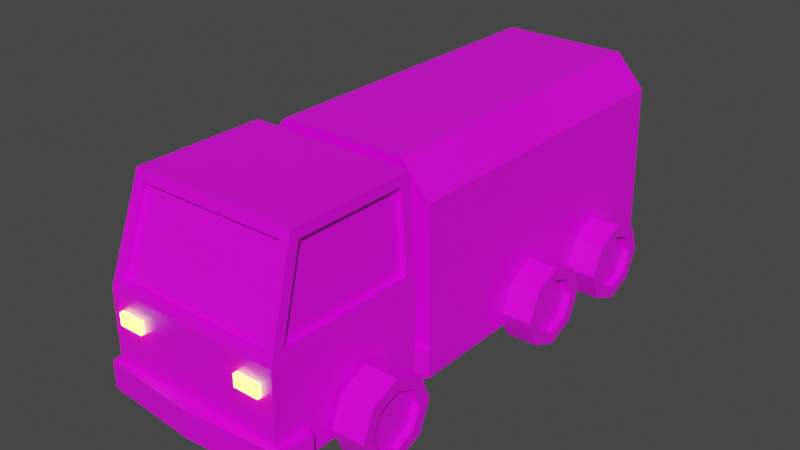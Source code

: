 # Source: Truck.blend  (saved by Blender 3.1.7; exported with 4.5.12 LTS)
import bpy
from mathutils import Matrix  # noqa: F401  (used for matrix-valued properties, if any)

bpy.ops.wm.read_factory_settings(use_empty=True)
scene = bpy.context.scene
scene.name = 'Scene'

# ---- collections
col_collection = bpy.data.collections.new('Collection'); scene.collection.children.link(col_collection)

# ---- images (referenced by path relative to the original .blend; pixels are not part of the script)
import os
ASSET_DIR = os.environ.get("B2B_ASSET_DIR", "")  # directory of the original .blend (textures are referenced by path, not embedded)
HERE = os.path.dirname(os.path.abspath(__file__))  # packed textures are extracted next to this script under _unpacked/

def load_image(name, relpath, width, height, colorspace="sRGB"):
    """Load a texture the original file referenced (path relative to the .blend, or extracted next to this script)."""
    p = next((c for c in (os.path.join(HERE, relpath), os.path.join(ASSET_DIR, relpath)) if relpath and os.path.exists(c)), "")
    if p:
        img = bpy.data.images.load(p, check_existing=True)
        img.name = name
    else:  # same state as the original file: an image datablock whose file is absent (Cycles renders it pink)
        img = bpy.data.images.new(name, width, height)
        img.source = "FILE"
        img.filepath = "//" + (relpath or name)
    img.colorspace_settings.name = colorspace
    return img
img_palette_png = load_image('Palette.png', 'Palette.png', 1024, 1024, 'sRGB')

# ---- materials (node trees are filled in below, after node groups)
mat_material = bpy.data.materials.new('Material')
mat_material.alpha_threshold = 0.0
mat_material.use_transparent_shadow = False
mat_material.line_color = (0.0, 0.0, 0.0, 1.0)
mat_material_001 = bpy.data.materials.new('Material.001')
mat_material_001.use_transparent_shadow = False

# ---- material node trees
mat_material.use_nodes = True; mat_material.node_tree.nodes.clear()
_N = mat_material.node_tree.nodes; _L = mat_material.node_tree.links
n0 = _N.new('ShaderNodeOutputMaterial'); n0.name = 'Material Output'; n0.location = (300, 300)
n1 = _N.new('ShaderNodeBsdfPrincipled'); n1.name = 'Principled BSDF'; n1.location = (10, 300)
n1.distribution = 'GGX'
n1.subsurface_method = 'RANDOM_WALK_SKIN'
n1.inputs[2].default_value = 0.4
n1.inputs[3].default_value = 1.45
n1.inputs[27].default_value = (0.0, 0.0, 0.0, 1.0)
n1.inputs[28].default_value = 1.0
n2 = _N.new('ShaderNodeTexImage'); n2.name = 'Image Texture'; n2.location = (-280, 280)
n2.image = img_palette_png
_L.new(n1.outputs[0], n0.inputs[0])
_L.new(n2.outputs[0], n1.inputs[0])
n0.is_active_output = True
mat_material_001.use_nodes = True; mat_material_001.node_tree.nodes.clear()
_N = mat_material_001.node_tree.nodes; _L = mat_material_001.node_tree.links
n0 = _N.new('ShaderNodeBsdfPrincipled'); n0.name = 'Principled BSDF'; n0.location = (10, 300)
n0.distribution = 'GGX'
n0.subsurface_method = 'RANDOM_WALK_SKIN'
n0.inputs[3].default_value = 1.45
n0.inputs[28].default_value = 10.0
n1 = _N.new('ShaderNodeOutputMaterial'); n1.name = 'Material Output'; n1.location = (300, 300)
n2 = _N.new('ShaderNodeRGB'); n2.name = 'RGB'; n2.location = (-180, -100)
n2.outputs[0].default_value = (1.0, 0.9557, 0.0, 1.0)
_L.new(n0.outputs[0], n1.inputs[0])
_L.new(n2.outputs[0], n0.inputs[27])
n1.is_active_output = True

# ---- world
world_world = bpy.data.worlds.new('World'); scene.world = world_world
world_world.use_nodes = True; world_world.node_tree.nodes.clear()
_N = world_world.node_tree.nodes; _L = world_world.node_tree.links
n0 = _N.new('ShaderNodeOutputWorld'); n0.name = 'World Output'; n0.location = (300, 300)
n1 = _N.new('ShaderNodeBackground'); n1.name = 'Background'; n1.location = (10, 300)
n1.inputs[0].default_value = (0.05088, 0.05088, 0.05088, 1.0)
_L.new(n1.outputs[0], n0.inputs[0])
n0.is_active_output = True
world_world.color = (0.05088, 0.05088, 0.05088)
world_world.use_sun_shadow = False
world_world.sun_shadow_jitter_overblur = 0.0

# ---- meshes
me_cube_001 = bpy.data.meshes.new('Cube.001')
me_cube_001.from_pydata([(3.631, 1.01, 3.961), (3.213, -4.25, 3.981), (3.881, -5.504, -3.941), (3.438, -5.373, 0.6119), (3.881, 1.426, -3.941), (3.853, 1.01, 0.6323), (-1.669e-07, -5.504, -3.941), (3.881, 1.426, -2.763), (3.378, -5.504, -1.013), (4.158, 1.98, -3.941), (4.158, 1.98, -2.763), (3.68, 16.58, -2.767), (2.772, 1.98, 4.445), (2.559, 16.58, 3.967), (4.019, 1.98, 3.059), (3.546, 16.58, 2.871), (4.158, 16.58, -2.763), (4.158, 16.58, -3.941), (2.772, 16.58, 4.445), (4.019, 16.58, 3.059), (3.68, 2.534, -2.767), (2.559, 2.534, 3.967), (3.546, 2.534, 2.871), (3.631, -3.818, 3.961), (3.853, -4.928, 0.6323), (3.604, 1.426, 4.375), (3.604, -4.118, 4.375), (3.881, 1.426, 0.2174), (3.378, -5.504, -0.5), (3.881, -5.504, 0.2174), (3.881, -5.504, -2.763), (-1.669e-07, -5.504, -2.763), (2.302, -5.504, -0.5), (2.302, -5.504, -1.013), (3.881, -4.081, -3.941), (3.881, -4.081, -2.763), (4.117, -5.725, -2.763), (4.117, -5.725, -3.941), (-1.669e-07, -6.038, -3.941), (-1.669e-07, -6.038, -2.763), (4.324, -4.268, -2.763), (4.324, -4.268, -3.941), (3.378, -5.681, -0.5), (3.378, -5.681, -1.013), (2.302, -5.681, -0.5), (2.302, -5.681, -1.013), (3.213, -4.023, 3.905), (3.438, -5.146, 0.5363), (3.393, 1.01, 3.945), (3.393, -3.818, 3.945), (3.615, 1.01, 0.6164), (3.615, -4.928, 0.6164), (-3.631, 1.01, 3.961), (-3.213, -4.25, 3.981), (-3.881, -5.504, -3.941), (-3.438, -5.373, 0.6119), (-3.881, 1.426, -3.941), (-3.853, 1.01, 0.6323), (-3.881, 1.426, -2.763), (-3.378, -5.504, -1.013), (-4.158, 1.98, -3.941), (-4.158, 1.98, -2.763), (-3.68, 16.58, -2.767), (-2.772, 1.98, 4.445), (-2.559, 16.58, 3.967), (-4.019, 1.98, 3.059), (-3.546, 16.58, 2.871), (-4.158, 16.58, -2.763), (-4.158, 16.58, -3.941), (-2.772, 16.58, 4.445), (-4.019, 16.58, 3.059), (-3.68, 2.534, -2.767), (-2.559, 2.534, 3.967), (-3.546, 2.534, 2.871), (-3.631, -3.818, 3.961), (-3.853, -4.928, 0.6323), (-3.604, 1.426, 4.375), (-3.604, -4.118, 4.375), (-3.881, 1.426, 0.2174), (-3.378, -5.504, -0.5), (-3.881, -5.504, 0.2174), (-3.881, -5.504, -2.763), (-2.302, -5.504, -0.5), (-2.302, -5.504, -1.013), (-3.881, -4.081, -3.941), (-3.881, -4.081, -2.763), (-4.117, -5.725, -2.763), (-4.117, -5.725, -3.941), (-4.324, -4.268, -2.763), (-4.324, -4.268, -3.941), (-3.378, -5.681, -0.5), (-3.378, -5.681, -1.013), (-2.302, -5.681, -0.5), (-2.302, -5.681, -1.013), (-3.213, -4.023, 3.905), (-3.438, -5.146, 0.5363), (-3.393, 1.01, 3.945), (-3.393, -3.818, 3.945), (-3.615, 1.01, 0.6164), (-3.615, -4.928, 0.6164)], [], [(6, 2, 37, 38), (10, 61, 58, 7), (7, 27, 29, 30, 35), (24, 5, 50, 51), (7, 58, 78, 27), (23, 24, 51, 49), (76, 77, 26, 25), (30, 31, 39, 36), (6, 54, 84, 56, 4, 34, 2), (56, 60, 9, 4), (20, 71, 73, 72, 21, 22), (60, 68, 17, 9), (7, 4, 9, 10), (18, 69, 63, 12), (10, 9, 17, 16), (14, 65, 61, 10), (14, 19, 18, 12), (10, 16, 19, 14), (12, 63, 65, 14), (11, 16, 17), (64, 69, 18, 13), (21, 72, 64, 13), (11, 15, 19, 16), (15, 13, 18, 19), (17, 68, 62, 11), (13, 15, 22, 21), (15, 11, 20, 22), (26, 77, 53, 1), (62, 71, 20, 11), (55, 80, 29, 3), (46, 94, 95, 47), (1, 3, 29, 26), (23, 0, 25, 26), (5, 24, 29, 27), (0, 5, 27, 25), (24, 23, 26, 29), (28, 8, 30, 29), (32, 33, 45, 44), (4, 7, 35, 34), (37, 36, 39, 38), (41, 40, 36, 37), (34, 35, 40, 41), (2, 34, 41, 37), (35, 30, 36, 40), (43, 42, 44, 45), (28, 32, 44, 42), (8, 28, 42, 43), (33, 8, 43, 45), (53, 94, 46, 1), (51, 50, 48, 49), (3, 1, 46, 47), (47, 95, 55, 3), (5, 0, 48, 50), (0, 23, 49, 48), (6, 38, 87, 54), (58, 85, 81, 80, 78), (75, 99, 98, 57), (74, 97, 99, 75), (81, 86, 39, 31), (58, 61, 60, 56), (61, 67, 68, 60), (65, 63, 69, 70), (61, 65, 70, 67), (62, 68, 67), (62, 67, 70, 66), (66, 70, 69, 64), (64, 72, 73, 66), (66, 73, 71, 62), (53, 77, 80, 55), (74, 77, 76, 52), (57, 78, 80, 75), (52, 76, 78, 57), (75, 80, 77, 74), (33, 32, 28, 29, 80, 79, 82, 83, 59, 81, 31, 30, 8), (79, 80, 81, 59), (82, 92, 93, 83), (56, 84, 85, 58), (87, 38, 39, 86), (89, 87, 86, 88), (84, 89, 88, 85), (54, 87, 89, 84), (85, 88, 86, 81), (91, 93, 92, 90), (79, 90, 92, 82), (59, 91, 90, 79), (83, 93, 91, 59), (99, 97, 96, 98), (55, 95, 94, 53), (57, 98, 96, 52), (52, 96, 97, 74), (78, 76, 25, 27)])
me_cube_001.polygons.foreach_set('material_index', [0, 0, 0, 0, 0, 0, 0, 0, 0, 0, 0, 0, 0, 0, 0, 0, 0, 0, 0, 0, 0, 0, 0, 0, 0, 0, 0, 0, 0, 0, 0, 0, 0, 0, 0, 0, 0, 1, 0, 0, 0, 0, 0, 0, 1, 1, 1, 1, 0, 0, 0, 0, 0, 0, 0, 0, 0, 0, 0, 0, 0, 0, 0, 0, 0, 0, 0, 0, 0, 0, 0, 0, 0, 0, 0, 1, 0, 0, 0, 0, 0, 0, 1, 1, 1, 1, 0, 0, 0, 0, 0])
_uv = me_cube_001.uv_layers.new(name='UVMap')
_uv.uv.foreach_set('vector', [0.5834, 0.1434, 0.5834, 0.1434, 0.5834, 0.1434, 0.5834, 0.1434, 0.9871, 0.1409, 0.9871, 0.1409, 0.9871, 0.1409, 0.9871, 0.1409, 0.9536, 0.8245, 0.9536, 0.8245, 0.9536, 0.8245, 0.9536, 0.8245, 0.9536, 0.8245, 0.9536, 0.8245, 0.9536, 0.8245, 0.9536, 0.8245, 0.9536, 0.8245, 0.9536, 0.8245, 0.9536, 0.8245, 0.9536, 0.8245, 0.9536, 0.8245, 0.9536, 0.8245, 0.9536, 0.8245, 0.9536, 0.8245, 0.9536, 0.8245, 0.9536, 0.8245, 0.9536, 0.8245, 0.9536, 0.8245, 0.9536, 0.8245, 0.5834, 0.1434, 0.5834, 0.1434, 0.5834, 0.1434, 0.5834, 0.1434, 0.9802, 0.1388, 0.9802, 0.1388, 0.9802, 0.1388, 0.9802, 0.1388, 0.9802, 0.1388, 0.9802, 0.1388, 0.9802, 0.1388, 0.9802, 0.1388, 0.9802, 0.1388, 0.9802, 0.1388, 0.9802, 0.1388, 0.6724, 0.421, 0.6724, 0.421, 0.6724, 0.421, 0.6724, 0.421, 0.6724, 0.421, 0.6724, 0.421, 0.9802, 0.1388, 0.9802, 0.1388, 0.9802, 0.1388, 0.9802, 0.1388, 0.9802, 0.1388, 0.9802, 0.1388, 0.9802, 0.1388, 0.9802, 0.1388, 0.6724, 0.421, 0.6724, 0.421, 0.6724, 0.421, 0.6724, 0.421, 0.9802, 0.1388, 0.9802, 0.1388, 0.9802, 0.1388, 0.9802, 0.1388, 0.6724, 0.421, 0.6724, 0.421, 0.6724, 0.421, 0.6724, 0.421, 0.6724, 0.421, 0.6724, 0.421, 0.6724, 0.421, 0.6724, 0.421, 0.6724, 0.421, 0.6724, 0.421, 0.6724, 0.421, 0.6724, 0.421, 0.6724, 0.421, 0.6724, 0.421, 0.6724, 0.421, 0.6724, 0.421, 0.9802, 0.1388, 0.9802, 0.1388, 0.9802, 0.1388, 0.6724, 0.421, 0.6724, 0.421, 0.6724, 0.421, 0.6724, 0.421, 0.6724, 0.421, 0.6724, 0.421, 0.6724, 0.421, 0.6724, 0.421, 0.6724, 0.421, 0.6724, 0.421, 0.6724, 0.421, 0.6724, 0.421, 0.6724, 0.421, 0.6724, 0.421, 0.6724, 0.421, 0.6724, 0.421, 0.9802, 0.1388, 0.9802, 0.1388, 0.9802, 0.1388, 0.9802, 0.1388, 0.6724, 0.421, 0.6724, 0.421, 0.6724, 0.421, 0.6724, 0.421, 0.6724, 0.421, 0.6724, 0.421, 0.6724, 0.421, 0.6724, 0.421, 0.9536, 0.8245, 0.9536, 0.8245, 0.9536, 0.8245, 0.9536, 0.8245, 0.9795, 0.1409, 0.9795, 0.1409, 0.9795, 0.1409, 0.9795, 0.1409, 0.9536, 0.8245, 0.9536, 0.8245, 0.9536, 0.8245, 0.9536, 0.8245, 0.142, 0.2333, 0.142, 0.2333, 0.142, 0.2333, 0.142, 0.2333, 0.9536, 0.8245, 0.9536, 0.8245, 0.9536, 0.8245, 0.9536, 0.8245, 0.9536, 0.8245, 0.9536, 0.8245, 0.9536, 0.8245, 0.9536, 0.8245, 0.9536, 0.8245, 0.9536, 0.8245, 0.9536, 0.8245, 0.9536, 0.8245, 0.9536, 0.8245, 0.9536, 0.8245, 0.9536, 0.8245, 0.9536, 0.8245, 0.9536, 0.8245, 0.9536, 0.8245, 0.9536, 0.8245, 0.9536, 0.8245, 0.9536, 0.8245, 0.9536, 0.8245, 0.9536, 0.8245, 0.9536, 0.8245, 0.9536, 0.8245, 0.9536, 0.8245, 0.9536, 0.8245, 0.9536, 0.8245, 0.9802, 0.1388, 0.9802, 0.1388, 0.9802, 0.1388, 0.9802, 0.1388, 0.5834, 0.1434, 0.5834, 0.1434, 0.5834, 0.1434, 0.5834, 0.1434, 0.5834, 0.1434, 0.5834, 0.1434, 0.5834, 0.1434, 0.5834, 0.1434, 0.5834, 0.1434, 0.5834, 0.1434, 0.5834, 0.1434, 0.5834, 0.1434, 0.5834, 0.1434, 0.5834, 0.1434, 0.5834, 0.1434, 0.5834, 0.1434, 0.5834, 0.1434, 0.5834, 0.1434, 0.5834, 0.1434, 0.5834, 0.1434, 0.9536, 0.8245, 0.9536, 0.8245, 0.9536, 0.8245, 0.9536, 0.8245, 0.9536, 0.8245, 0.9536, 0.8245, 0.9536, 0.8245, 0.9536, 0.8245, 0.9536, 0.8245, 0.9536, 0.8245, 0.9536, 0.8245, 0.9536, 0.8245, 0.9536, 0.8245, 0.9536, 0.8245, 0.9536, 0.8245, 0.9536, 0.8245, 0.9536, 0.8245, 0.9536, 0.8245, 0.9536, 0.8245, 0.9536, 0.8245, 0.142, 0.2333, 0.142, 0.2333, 0.142, 0.2333, 0.142, 0.2333, 0.9536, 0.8245, 0.9536, 0.8245, 0.9536, 0.8245, 0.9536, 0.8245, 0.9536, 0.8245, 0.9536, 0.8245, 0.9536, 0.8245, 0.9536, 0.8245, 0.9536, 0.8245, 0.9536, 0.8245, 0.9536, 0.8245, 0.9536, 0.8245, 0.9536, 0.8245, 0.9536, 0.8245, 0.9536, 0.8245, 0.9536, 0.8245, 0.5834, 0.1434, 0.5834, 0.1434, 0.5834, 0.1434, 0.5834, 0.1434, 0.9536, 0.8245, 0.9536, 0.8245, 0.9536, 0.8245, 0.9536, 0.8245, 0.9536, 0.8245, 0.9536, 0.8245, 0.9536, 0.8245, 0.9536, 0.8245, 0.9536, 0.8245, 0.9536, 0.8245, 0.9536, 0.8245, 0.9536, 0.8245, 0.9536, 0.8245, 0.5834, 0.1434, 0.5834, 0.1434, 0.5834, 0.1434, 0.5834, 0.1434, 0.9802, 0.1388, 0.9802, 0.1388, 0.9802, 0.1388, 0.9802, 0.1388, 0.9802, 0.1388, 0.9802, 0.1388, 0.9802, 0.1388, 0.9802, 0.1388, 0.6724, 0.421, 0.6724, 0.421, 0.6724, 0.421, 0.6724, 0.421, 0.6724, 0.421, 0.6724, 0.421, 0.6724, 0.421, 0.6724, 0.421, 0.9802, 0.1388, 0.9802, 0.1388, 0.9802, 0.1388, 0.6724, 0.421, 0.6724, 0.421, 0.6724, 0.421, 0.6724, 0.421, 0.6724, 0.421, 0.6724, 0.421, 0.6724, 0.421, 0.6724, 0.421, 0.6724, 0.421, 0.6724, 0.421, 0.6724, 0.421, 0.6724, 0.421, 0.6724, 0.421, 0.6724, 0.421, 0.6724, 0.421, 0.6724, 0.421, 0.9536, 0.8245, 0.9536, 0.8245, 0.9536, 0.8245, 0.9536, 0.8245, 0.9536, 0.8245, 0.9536, 0.8245, 0.9536, 0.8245, 0.9536, 0.8245, 0.9536, 0.8245, 0.9536, 0.8245, 0.9536, 0.8245, 0.9536, 0.8245, 0.9536, 0.8245, 0.9536, 0.8245, 0.9536, 0.8245, 0.9536, 0.8245, 0.9536, 0.8245, 0.9536, 0.8245, 0.9536, 0.8245, 0.9536, 0.8245, 0.9536, 0.8245, 0.9536, 0.8245, 0.9536, 0.8245, 0.9536, 0.8245, 0.9536, 0.8245, 0.9536, 0.8245, 0.9536, 0.8245, 0.9536, 0.8245, 0.9536, 0.8245, 0.9536, 0.8245, 0.9536, 0.8245, 0.9536, 0.8245, 0.9536, 0.8245, 0.9536, 0.8245, 0.9536, 0.8245, 0.9536, 0.8245, 0.9536, 0.8245, 0.9536, 0.8245, 0.9536, 0.8245, 0.9536, 0.8245, 0.9536, 0.8245, 0.9802, 0.1388, 0.9802, 0.1388, 0.9802, 0.1388, 0.9802, 0.1388, 0.5834, 0.1434, 0.5834, 0.1434, 0.5834, 0.1434, 0.5834, 0.1434, 0.5834, 0.1434, 0.5834, 0.1434, 0.5834, 0.1434, 0.5834, 0.1434, 0.5834, 0.1434, 0.5834, 0.1434, 0.5834, 0.1434, 0.5834, 0.1434, 0.5834, 0.1434, 0.5834, 0.1434, 0.5834, 0.1434, 0.5834, 0.1434, 0.5834, 0.1434, 0.5834, 0.1434, 0.5834, 0.1434, 0.5834, 0.1434, 0.9536, 0.8245, 0.9536, 0.8245, 0.9536, 0.8245, 0.9536, 0.8245, 0.9536, 0.8245, 0.9536, 0.8245, 0.9536, 0.8245, 0.9536, 0.8245, 0.9536, 0.8245, 0.9536, 0.8245, 0.9536, 0.8245, 0.9536, 0.8245, 0.9536, 0.8245, 0.9536, 0.8245, 0.9536, 0.8245, 0.9536, 0.8245, 0.142, 0.2333, 0.142, 0.2333, 0.142, 0.2333, 0.142, 0.2333, 0.9536, 0.8245, 0.9536, 0.8245, 0.9536, 0.8245, 0.9536, 0.8245, 0.9536, 0.8245, 0.9536, 0.8245, 0.9536, 0.8245, 0.9536, 0.8245, 0.9536, 0.8245, 0.9536, 0.8245, 0.9536, 0.8245, 0.9536, 0.8245, 0.9536, 0.8245, 0.9536, 0.8245, 0.9536, 0.8245, 0.9536, 0.8245])
me_cube_001.materials.append(mat_material)
me_cube_001.materials.append(mat_material_001)
me_cube_001.use_remesh_fix_poles = True
me_cube_001.use_remesh_preserve_attributes = False
me_cube_001.update()
me_cube_002 = bpy.data.meshes.new('Cube.002')
me_cube_002.from_pydata([(8.577, -7.827, 3.392), (0.8153, -7.827, 3.392), (0.6767, 2.222, -0.212), (-0.7093, 1.697, -0.212), (0.6767, 1.714, -1.437), (-0.7093, 1.343, -1.066), (0.6767, 0.4892, -1.944), (-0.7093, 0.4892, -1.419), (0.6767, -0.7359, -1.437), (-0.7093, -0.3646, -1.066), (0.6767, -1.243, -0.212), (-0.7093, -0.7183, -0.212), (0.6767, -0.7359, 1.013), (-0.7093, -0.3646, 0.6418), (0.6767, 0.4892, 1.521), (-0.7093, 0.4892, 0.9955), (0.6767, 1.714, 1.013), (-0.7093, 1.343, 0.6418), (-0.7093, 1.714, -1.437), (-0.7093, 2.222, -0.212), (-0.7093, 0.4892, -1.944), (-0.7093, -0.7359, -1.437), (-0.7093, -1.243, -0.212), (-0.7093, -0.7359, 1.013), (-0.7093, 0.4892, 1.521), (-0.7093, 1.714, 1.013), (-0.4321, 1.343, -1.066), (-0.4321, 1.697, -0.212), (-0.4321, 0.4892, -1.419), (-0.4321, -0.3646, -1.066), (-0.4321, -0.7183, -0.212), (-0.4321, -0.3646, 0.6418), (-0.4321, 0.4892, 0.9955), (-0.4321, 1.343, 0.6418)], [(0, 1)], [(2, 4, 18, 19), (4, 6, 20, 18), (6, 8, 21, 20), (8, 10, 22, 21), (10, 12, 23, 22), (12, 14, 24, 23), (17, 33, 32, 15), (14, 16, 25, 24), (16, 2, 19, 25), (2, 16, 14, 12, 10, 8, 6, 4), (3, 19, 18, 5), (5, 18, 20, 7), (7, 20, 21, 9), (9, 21, 22, 11), (11, 22, 23, 13), (13, 23, 24, 15), (15, 24, 25, 17), (17, 25, 19, 3), (26, 28, 29, 30, 31, 32, 33, 27), (13, 31, 30, 11), (9, 29, 28, 7), (5, 26, 27, 3), (3, 27, 33, 17), (15, 32, 31, 13), (11, 30, 29, 9), (7, 28, 26, 5)])
_uv = me_cube_002.uv_layers.new(name='UVMap')
_uv.uv.foreach_set('vector', [0.9759, 0.6429, 0.9759, 0.6429, 0.9759, 0.6429, 0.9759, 0.6429, 0.9759, 0.6429, 0.9759, 0.6429, 0.9759, 0.6429, 0.9759, 0.6429, 0.9759, 0.6429, 0.9759, 0.6429, 0.9759, 0.6429, 0.9759, 0.6429, 0.9759, 0.6429, 0.9759, 0.6429, 0.9759, 0.6429, 0.9759, 0.6429, 0.9759, 0.6429, 0.9759, 0.6429, 0.9759, 0.6429, 0.9759, 0.6429, 0.9759, 0.6429, 0.9759, 0.6429, 0.9759, 0.6429, 0.9759, 0.6429, 0.9759, 0.6429, 0.9759, 0.6429, 0.9759, 0.6429, 0.9759, 0.6429, 0.9759, 0.6429, 0.9759, 0.6429, 0.9759, 0.6429, 0.9759, 0.6429, 0.9759, 0.6429, 0.9759, 0.6429, 0.9759, 0.6429, 0.9759, 0.6429, 0.9759, 0.6429, 0.9759, 0.6429, 0.9759, 0.6429, 0.9759, 0.6429, 0.9759, 0.6429, 0.9759, 0.6429, 0.9759, 0.6429, 0.9759, 0.6429, 0.9759, 0.6429, 0.9759, 0.6429, 0.9759, 0.6429, 0.9759, 0.6429, 0.9759, 0.6429, 0.9759, 0.6429, 0.9759, 0.6429, 0.9759, 0.6429, 0.9759, 0.6429, 0.9759, 0.6429, 0.9759, 0.6429, 0.9759, 0.6429, 0.9759, 0.6429, 0.9759, 0.6429, 0.9759, 0.6429, 0.9759, 0.6429, 0.9759, 0.6429, 0.9759, 0.6429, 0.9759, 0.6429, 0.9759, 0.6429, 0.9759, 0.6429, 0.9759, 0.6429, 0.9759, 0.6429, 0.9759, 0.6429, 0.9759, 0.6429, 0.9759, 0.6429, 0.9759, 0.6429, 0.9759, 0.6429, 0.9759, 0.6429, 0.9759, 0.6429, 0.9759, 0.6429, 0.9759, 0.6429, 0.5474, 0.172, 0.5474, 0.172, 0.5474, 0.172, 0.5474, 0.172, 0.5474, 0.172, 0.5474, 0.172, 0.5474, 0.172, 0.5474, 0.172, 0.9759, 0.6429, 0.9759, 0.6429, 0.9759, 0.6429, 0.9759, 0.6429, 0.9759, 0.6429, 0.9759, 0.6429, 0.9759, 0.6429, 0.9759, 0.6429, 0.9759, 0.6429, 0.9759, 0.6429, 0.9759, 0.6429, 0.9759, 0.6429, 0.9759, 0.6429, 0.9759, 0.6429, 0.9759, 0.6429, 0.9759, 0.6429, 0.9759, 0.6429, 0.9759, 0.6429, 0.9759, 0.6429, 0.9759, 0.6429, 0.9759, 0.6429, 0.9759, 0.6429, 0.9759, 0.6429, 0.9759, 0.6429, 0.9759, 0.6429, 0.9759, 0.6429, 0.9759, 0.6429, 0.9759, 0.6429])
me_cube_002.materials.append(mat_material)
me_cube_002.materials.append(mat_material_001)
me_cube_002.use_remesh_fix_poles = True
me_cube_002.use_remesh_preserve_attributes = False
me_cube_002.update()
me_cube_003 = bpy.data.meshes.new('Cube.003')
me_cube_003.from_pydata([(-0.9702, 1.733, -3.576e-07), (0.4158, 1.207, -3.576e-07), (-0.9702, 1.225, -1.225), (0.4158, 0.8538, -0.8538), (-0.9702, 9.537e-07, -1.733), (0.4158, 9.537e-07, -1.207), (-0.9702, -1.225, -1.225), (0.4158, -0.8538, -0.8538), (-0.9702, -1.732, 0.0), (0.4158, -1.207, 0.0), (-0.9702, -1.225, 1.225), (0.4158, -0.8538, 0.8538), (-0.9702, 9.537e-07, 1.732), (0.4158, 9.537e-07, 1.207), (-0.9702, 1.225, 1.225), (0.4158, 0.8538, 0.8538), (0.4158, 1.225, -1.225), (0.4158, 1.733, -3.576e-07), (0.4158, 9.537e-07, -1.733), (0.4158, -1.225, -1.225), (0.4158, -1.732, 0.0), (0.4158, -1.225, 1.225), (0.4158, 9.537e-07, 1.732), (0.4158, 1.225, 1.225), (0.1386, 0.8538, -0.8538), (0.1386, 1.207, -3.576e-07), (0.1386, 9.537e-07, -1.207), (0.1386, -0.8538, -0.8538), (0.1386, -1.207, 0.0), (0.1386, -0.8538, 0.8538), (0.1386, 9.537e-07, 1.207), (0.1386, 0.8538, 0.8538)], [], [(0, 17, 16, 2), (2, 16, 18, 4), (4, 18, 19, 6), (6, 19, 20, 8), (8, 20, 21, 10), (10, 21, 22, 12), (3, 1, 25, 24), (12, 22, 23, 14), (14, 23, 17, 0), (0, 2, 4, 6, 8, 10, 12, 14), (1, 3, 16, 17), (3, 5, 18, 16), (5, 7, 19, 18), (7, 9, 20, 19), (9, 11, 21, 20), (11, 13, 22, 21), (13, 15, 23, 22), (15, 1, 17, 23), (24, 25, 31, 30, 29, 28, 27, 26), (1, 15, 31, 25), (13, 11, 29, 30), (9, 7, 27, 28), (5, 3, 24, 26), (15, 13, 30, 31), (11, 9, 28, 29), (7, 5, 26, 27)])
_uv = me_cube_003.uv_layers.new(name='UVMap')
_uv.uv.foreach_set('vector', [0.9759, 0.6429, 0.9759, 0.6429, 0.9759, 0.6429, 0.9759, 0.6429, 0.9759, 0.6429, 0.9759, 0.6429, 0.9759, 0.6429, 0.9759, 0.6429, 0.9759, 0.6429, 0.9759, 0.6429, 0.9759, 0.6429, 0.9759, 0.6429, 0.9759, 0.6429, 0.9759, 0.6429, 0.9759, 0.6429, 0.9759, 0.6429, 0.9759, 0.6429, 0.9759, 0.6429, 0.9759, 0.6429, 0.9759, 0.6429, 0.9759, 0.6429, 0.9759, 0.6429, 0.9759, 0.6429, 0.9759, 0.6429, 0.9759, 0.6429, 0.9759, 0.6429, 0.9759, 0.6429, 0.9759, 0.6429, 0.9759, 0.6429, 0.9759, 0.6429, 0.9759, 0.6429, 0.9759, 0.6429, 0.9759, 0.6429, 0.9759, 0.6429, 0.9759, 0.6429, 0.9759, 0.6429, 0.9759, 0.6429, 0.9759, 0.6429, 0.9759, 0.6429, 0.9759, 0.6429, 0.9759, 0.6429, 0.9759, 0.6429, 0.9759, 0.6429, 0.9759, 0.6429, 0.9759, 0.6429, 0.9759, 0.6429, 0.9759, 0.6429, 0.9759, 0.6429, 0.9759, 0.6429, 0.9759, 0.6429, 0.9759, 0.6429, 0.9759, 0.6429, 0.9759, 0.6429, 0.9759, 0.6429, 0.9759, 0.6429, 0.9759, 0.6429, 0.9759, 0.6429, 0.9759, 0.6429, 0.9759, 0.6429, 0.9759, 0.6429, 0.9759, 0.6429, 0.9759, 0.6429, 0.9759, 0.6429, 0.9759, 0.6429, 0.9759, 0.6429, 0.9759, 0.6429, 0.9759, 0.6429, 0.9759, 0.6429, 0.9759, 0.6429, 0.9759, 0.6429, 0.9759, 0.6429, 0.9759, 0.6429, 0.9759, 0.6429, 0.9759, 0.6429, 0.9759, 0.6429, 0.9759, 0.6429, 0.5474, 0.172, 0.5474, 0.172, 0.5474, 0.172, 0.5474, 0.172, 0.5474, 0.172, 0.5474, 0.172, 0.5474, 0.172, 0.5474, 0.172, 0.9759, 0.6429, 0.9759, 0.6429, 0.9759, 0.6429, 0.9759, 0.6429, 0.9759, 0.6429, 0.9759, 0.6429, 0.9759, 0.6429, 0.9759, 0.6429, 0.9759, 0.6429, 0.9759, 0.6429, 0.9759, 0.6429, 0.9759, 0.6429, 0.9759, 0.6429, 0.9759, 0.6429, 0.9759, 0.6429, 0.9759, 0.6429, 0.9759, 0.6429, 0.9759, 0.6429, 0.9759, 0.6429, 0.9759, 0.6429, 0.9759, 0.6429, 0.9759, 0.6429, 0.9759, 0.6429, 0.9759, 0.6429, 0.9759, 0.6429, 0.9759, 0.6429, 0.9759, 0.6429, 0.9759, 0.6429])
me_cube_003.materials.append(mat_material)
me_cube_003.materials.append(mat_material_001)
me_cube_003.use_remesh_fix_poles = True
me_cube_003.use_remesh_preserve_attributes = False
me_cube_003.update()
me_cube_004 = bpy.data.meshes.new('Cube.004')
me_cube_004.from_pydata([(-0.9702, 1.733, -3.576e-07), (0.4158, 1.207, -3.576e-07), (-0.9702, 1.225, -1.225), (0.4158, 0.8538, -0.8538), (-0.9702, 0.0, -1.733), (0.4158, 0.0, -1.207), (-0.9702, -1.225, -1.225), (0.4158, -0.8538, -0.8538), (-0.9702, -1.732, 0.0), (0.4158, -1.207, 0.0), (-0.9702, -1.225, 1.225), (0.4158, -0.8538, 0.8538), (-0.9702, 0.0, 1.732), (0.4158, 0.0, 1.207), (-0.9702, 1.225, 1.225), (0.4158, 0.8538, 0.8538), (0.4158, 1.225, -1.225), (0.4158, 1.733, -3.576e-07), (0.4158, 0.0, -1.733), (0.4158, -1.225, -1.225), (0.4158, -1.732, 0.0), (0.4158, -1.225, 1.225), (0.4158, 0.0, 1.732), (0.4158, 1.225, 1.225), (0.1386, 0.8538, -0.8538), (0.1386, 1.207, -3.576e-07), (0.1386, 0.0, -1.207), (0.1386, -0.8538, -0.8538), (0.1386, -1.207, 0.0), (0.1386, -0.8538, 0.8538), (0.1386, 0.0, 1.207), (0.1386, 0.8538, 0.8538)], [], [(0, 17, 16, 2), (2, 16, 18, 4), (4, 18, 19, 6), (6, 19, 20, 8), (8, 20, 21, 10), (10, 21, 22, 12), (1, 15, 31, 25), (12, 22, 23, 14), (14, 23, 17, 0), (0, 2, 4, 6, 8, 10, 12, 14), (1, 3, 16, 17), (3, 5, 18, 16), (5, 7, 19, 18), (7, 9, 20, 19), (9, 11, 21, 20), (11, 13, 22, 21), (13, 15, 23, 22), (15, 1, 17, 23), (24, 25, 31, 30, 29, 28, 27, 26), (13, 11, 29, 30), (9, 7, 27, 28), (5, 3, 24, 26), (15, 13, 30, 31), (11, 9, 28, 29), (7, 5, 26, 27), (3, 1, 25, 24)])
_uv = me_cube_004.uv_layers.new(name='UVMap')
_uv.uv.foreach_set('vector', [0.9759, 0.6429, 0.9759, 0.6429, 0.9759, 0.6429, 0.9759, 0.6429, 0.9759, 0.6429, 0.9759, 0.6429, 0.9759, 0.6429, 0.9759, 0.6429, 0.9759, 0.6429, 0.9759, 0.6429, 0.9759, 0.6429, 0.9759, 0.6429, 0.9759, 0.6429, 0.9759, 0.6429, 0.9759, 0.6429, 0.9759, 0.6429, 0.9759, 0.6429, 0.9759, 0.6429, 0.9759, 0.6429, 0.9759, 0.6429, 0.9759, 0.6429, 0.9759, 0.6429, 0.9759, 0.6429, 0.9759, 0.6429, 0.9759, 0.6429, 0.9759, 0.6429, 0.9759, 0.6429, 0.9759, 0.6429, 0.9759, 0.6429, 0.9759, 0.6429, 0.9759, 0.6429, 0.9759, 0.6429, 0.9759, 0.6429, 0.9759, 0.6429, 0.9759, 0.6429, 0.9759, 0.6429, 0.9759, 0.6429, 0.9759, 0.6429, 0.9759, 0.6429, 0.9759, 0.6429, 0.9759, 0.6429, 0.9759, 0.6429, 0.9759, 0.6429, 0.9759, 0.6429, 0.9759, 0.6429, 0.9759, 0.6429, 0.9759, 0.6429, 0.9759, 0.6429, 0.9759, 0.6429, 0.9759, 0.6429, 0.9759, 0.6429, 0.9759, 0.6429, 0.9759, 0.6429, 0.9759, 0.6429, 0.9759, 0.6429, 0.9759, 0.6429, 0.9759, 0.6429, 0.9759, 0.6429, 0.9759, 0.6429, 0.9759, 0.6429, 0.9759, 0.6429, 0.9759, 0.6429, 0.9759, 0.6429, 0.9759, 0.6429, 0.9759, 0.6429, 0.9759, 0.6429, 0.9759, 0.6429, 0.9759, 0.6429, 0.9759, 0.6429, 0.9759, 0.6429, 0.9759, 0.6429, 0.9759, 0.6429, 0.9759, 0.6429, 0.9759, 0.6429, 0.9759, 0.6429, 0.9759, 0.6429, 0.5474, 0.172, 0.5474, 0.172, 0.5474, 0.172, 0.5474, 0.172, 0.5474, 0.172, 0.5474, 0.172, 0.5474, 0.172, 0.5474, 0.172, 0.9759, 0.6429, 0.9759, 0.6429, 0.9759, 0.6429, 0.9759, 0.6429, 0.9759, 0.6429, 0.9759, 0.6429, 0.9759, 0.6429, 0.9759, 0.6429, 0.9759, 0.6429, 0.9759, 0.6429, 0.9759, 0.6429, 0.9759, 0.6429, 0.9759, 0.6429, 0.9759, 0.6429, 0.9759, 0.6429, 0.9759, 0.6429, 0.9759, 0.6429, 0.9759, 0.6429, 0.9759, 0.6429, 0.9759, 0.6429, 0.9759, 0.6429, 0.9759, 0.6429, 0.9759, 0.6429, 0.9759, 0.6429, 0.9759, 0.6429, 0.9759, 0.6429, 0.9759, 0.6429, 0.9759, 0.6429])
me_cube_004.materials.append(mat_material)
me_cube_004.materials.append(mat_material_001)
me_cube_004.use_remesh_fix_poles = True
me_cube_004.use_remesh_preserve_attributes = False
me_cube_004.update()
me_cube_005 = bpy.data.meshes.new('Cube.005')
me_cube_005.from_pydata([(-0.9702, 1.732, -3.576e-07), (0.4158, 1.207, -3.576e-07), (-0.9702, 1.225, -1.225), (0.4158, 0.8538, -0.8538), (-0.9702, -9.537e-07, -1.733), (0.4158, -9.537e-07, -1.207), (-0.9702, -1.225, -1.225), (0.4158, -0.8538, -0.8538), (-0.9702, -1.733, 0.0), (0.4158, -1.207, 0.0), (-0.9702, -1.225, 1.225), (0.4158, -0.8538, 0.8538), (-0.9702, -9.537e-07, 1.732), (0.4158, -9.537e-07, 1.207), (-0.9702, 1.225, 1.225), (0.4158, 0.8538, 0.8538), (0.4158, 1.225, -1.225), (0.4158, 1.732, -3.576e-07), (0.4158, -9.537e-07, -1.733), (0.4158, -1.225, -1.225), (0.4158, -1.733, 0.0), (0.4158, -1.225, 1.225), (0.4158, -9.537e-07, 1.732), (0.4158, 1.225, 1.225), (0.1386, 0.8538, -0.8538), (0.1386, 1.207, -3.576e-07), (0.1386, -9.537e-07, -1.207), (0.1386, -0.8538, -0.8538), (0.1386, -1.207, 0.0), (0.1386, -0.8538, 0.8538), (0.1386, -9.537e-07, 1.207), (0.1386, 0.8538, 0.8538)], [], [(0, 17, 16, 2), (2, 16, 18, 4), (4, 18, 19, 6), (6, 19, 20, 8), (8, 20, 21, 10), (10, 21, 22, 12), (15, 13, 30, 31), (12, 22, 23, 14), (14, 23, 17, 0), (0, 2, 4, 6, 8, 10, 12, 14), (1, 3, 16, 17), (3, 5, 18, 16), (5, 7, 19, 18), (7, 9, 20, 19), (9, 11, 21, 20), (11, 13, 22, 21), (13, 15, 23, 22), (15, 1, 17, 23), (24, 25, 31, 30, 29, 28, 27, 26), (11, 9, 28, 29), (7, 5, 26, 27), (3, 1, 25, 24), (1, 15, 31, 25), (13, 11, 29, 30), (9, 7, 27, 28), (5, 3, 24, 26)])
_uv = me_cube_005.uv_layers.new(name='UVMap')
_uv.uv.foreach_set('vector', [0.9759, 0.6429, 0.9759, 0.6429, 0.9759, 0.6429, 0.9759, 0.6429, 0.9759, 0.6429, 0.9759, 0.6429, 0.9759, 0.6429, 0.9759, 0.6429, 0.9759, 0.6429, 0.9759, 0.6429, 0.9759, 0.6429, 0.9759, 0.6429, 0.9759, 0.6429, 0.9759, 0.6429, 0.9759, 0.6429, 0.9759, 0.6429, 0.9759, 0.6429, 0.9759, 0.6429, 0.9759, 0.6429, 0.9759, 0.6429, 0.9759, 0.6429, 0.9759, 0.6429, 0.9759, 0.6429, 0.9759, 0.6429, 0.9759, 0.6429, 0.9759, 0.6429, 0.9759, 0.6429, 0.9759, 0.6429, 0.9759, 0.6429, 0.9759, 0.6429, 0.9759, 0.6429, 0.9759, 0.6429, 0.9759, 0.6429, 0.9759, 0.6429, 0.9759, 0.6429, 0.9759, 0.6429, 0.9759, 0.6429, 0.9759, 0.6429, 0.9759, 0.6429, 0.9759, 0.6429, 0.9759, 0.6429, 0.9759, 0.6429, 0.9759, 0.6429, 0.9759, 0.6429, 0.9759, 0.6429, 0.9759, 0.6429, 0.9759, 0.6429, 0.9759, 0.6429, 0.9759, 0.6429, 0.9759, 0.6429, 0.9759, 0.6429, 0.9759, 0.6429, 0.9759, 0.6429, 0.9759, 0.6429, 0.9759, 0.6429, 0.9759, 0.6429, 0.9759, 0.6429, 0.9759, 0.6429, 0.9759, 0.6429, 0.9759, 0.6429, 0.9759, 0.6429, 0.9759, 0.6429, 0.9759, 0.6429, 0.9759, 0.6429, 0.9759, 0.6429, 0.9759, 0.6429, 0.9759, 0.6429, 0.9759, 0.6429, 0.9759, 0.6429, 0.9759, 0.6429, 0.9759, 0.6429, 0.9759, 0.6429, 0.9759, 0.6429, 0.9759, 0.6429, 0.9759, 0.6429, 0.9759, 0.6429, 0.5474, 0.172, 0.5474, 0.172, 0.5474, 0.172, 0.5474, 0.172, 0.5474, 0.172, 0.5474, 0.172, 0.5474, 0.172, 0.5474, 0.172, 0.9759, 0.6429, 0.9759, 0.6429, 0.9759, 0.6429, 0.9759, 0.6429, 0.9759, 0.6429, 0.9759, 0.6429, 0.9759, 0.6429, 0.9759, 0.6429, 0.9759, 0.6429, 0.9759, 0.6429, 0.9759, 0.6429, 0.9759, 0.6429, 0.9759, 0.6429, 0.9759, 0.6429, 0.9759, 0.6429, 0.9759, 0.6429, 0.9759, 0.6429, 0.9759, 0.6429, 0.9759, 0.6429, 0.9759, 0.6429, 0.9759, 0.6429, 0.9759, 0.6429, 0.9759, 0.6429, 0.9759, 0.6429, 0.9759, 0.6429, 0.9759, 0.6429, 0.9759, 0.6429, 0.9759, 0.6429])
me_cube_005.materials.append(mat_material)
me_cube_005.materials.append(mat_material_001)
me_cube_005.use_remesh_fix_poles = True
me_cube_005.use_remesh_preserve_attributes = False
me_cube_005.update()
me_cube_006 = bpy.data.meshes.new('Cube.006')
me_cube_006.from_pydata([(0.9702, 1.733, -1.192e-07), (-0.4158, 1.207, -1.192e-07), (0.9702, 1.225, -1.225), (-0.4158, 0.8538, -0.8538), (0.9702, 9.537e-07, -1.733), (-0.4158, 9.537e-07, -1.207), (0.9702, -1.225, -1.225), (-0.4158, -0.8538, -0.8538), (0.9702, -1.732, 0.0), (-0.4158, -1.207, 0.0), (0.9702, -1.225, 1.225), (-0.4158, -0.8538, 0.8538), (0.9702, 9.537e-07, 1.732), (-0.4158, 9.537e-07, 1.207), (0.9702, 1.225, 1.225), (-0.4158, 0.8538, 0.8538), (-0.4158, 1.225, -1.225), (-0.4158, 1.733, -1.192e-07), (-0.4158, 9.537e-07, -1.733), (-0.4158, -1.225, -1.225), (-0.4158, -1.732, 0.0), (-0.4158, -1.225, 1.225), (-0.4158, 9.537e-07, 1.732), (-0.4158, 1.225, 1.225), (-0.1386, 0.8538, -0.8538), (-0.1386, 1.207, -1.192e-07), (-0.1386, 9.537e-07, -1.207), (-0.1386, -0.8538, -0.8538), (-0.1386, -1.207, 0.0), (-0.1386, -0.8538, 0.8538), (-0.1386, 9.537e-07, 1.207), (-0.1386, 0.8538, 0.8538)], [], [(0, 2, 16, 17), (2, 4, 18, 16), (4, 6, 19, 18), (6, 8, 20, 19), (8, 10, 21, 20), (10, 12, 22, 21), (3, 24, 25, 1), (12, 14, 23, 22), (14, 0, 17, 23), (0, 14, 12, 10, 8, 6, 4, 2), (1, 17, 16, 3), (3, 16, 18, 5), (5, 18, 19, 7), (7, 19, 20, 9), (9, 20, 21, 11), (11, 21, 22, 13), (13, 22, 23, 15), (15, 23, 17, 1), (24, 26, 27, 28, 29, 30, 31, 25), (1, 25, 31, 15), (13, 30, 29, 11), (9, 28, 27, 7), (5, 26, 24, 3), (15, 31, 30, 13), (11, 29, 28, 9), (7, 27, 26, 5)])
_uv = me_cube_006.uv_layers.new(name='UVMap')
_uv.uv.foreach_set('vector', [0.9759, 0.6429, 0.9759, 0.6429, 0.9759, 0.6429, 0.9759, 0.6429, 0.9759, 0.6429, 0.9759, 0.6429, 0.9759, 0.6429, 0.9759, 0.6429, 0.9759, 0.6429, 0.9759, 0.6429, 0.9759, 0.6429, 0.9759, 0.6429, 0.9759, 0.6429, 0.9759, 0.6429, 0.9759, 0.6429, 0.9759, 0.6429, 0.9759, 0.6429, 0.9759, 0.6429, 0.9759, 0.6429, 0.9759, 0.6429, 0.9759, 0.6429, 0.9759, 0.6429, 0.9759, 0.6429, 0.9759, 0.6429, 0.9759, 0.6429, 0.9759, 0.6429, 0.9759, 0.6429, 0.9759, 0.6429, 0.9759, 0.6429, 0.9759, 0.6429, 0.9759, 0.6429, 0.9759, 0.6429, 0.9759, 0.6429, 0.9759, 0.6429, 0.9759, 0.6429, 0.9759, 0.6429, 0.9759, 0.6429, 0.9759, 0.6429, 0.9759, 0.6429, 0.9759, 0.6429, 0.9759, 0.6429, 0.9759, 0.6429, 0.9759, 0.6429, 0.9759, 0.6429, 0.9759, 0.6429, 0.9759, 0.6429, 0.9759, 0.6429, 0.9759, 0.6429, 0.9759, 0.6429, 0.9759, 0.6429, 0.9759, 0.6429, 0.9759, 0.6429, 0.9759, 0.6429, 0.9759, 0.6429, 0.9759, 0.6429, 0.9759, 0.6429, 0.9759, 0.6429, 0.9759, 0.6429, 0.9759, 0.6429, 0.9759, 0.6429, 0.9759, 0.6429, 0.9759, 0.6429, 0.9759, 0.6429, 0.9759, 0.6429, 0.9759, 0.6429, 0.9759, 0.6429, 0.9759, 0.6429, 0.9759, 0.6429, 0.9759, 0.6429, 0.9759, 0.6429, 0.9759, 0.6429, 0.9759, 0.6429, 0.9759, 0.6429, 0.9759, 0.6429, 0.9759, 0.6429, 0.9759, 0.6429, 0.5474, 0.172, 0.5474, 0.172, 0.5474, 0.172, 0.5474, 0.172, 0.5474, 0.172, 0.5474, 0.172, 0.5474, 0.172, 0.5474, 0.172, 0.9759, 0.6429, 0.9759, 0.6429, 0.9759, 0.6429, 0.9759, 0.6429, 0.9759, 0.6429, 0.9759, 0.6429, 0.9759, 0.6429, 0.9759, 0.6429, 0.9759, 0.6429, 0.9759, 0.6429, 0.9759, 0.6429, 0.9759, 0.6429, 0.9759, 0.6429, 0.9759, 0.6429, 0.9759, 0.6429, 0.9759, 0.6429, 0.9759, 0.6429, 0.9759, 0.6429, 0.9759, 0.6429, 0.9759, 0.6429, 0.9759, 0.6429, 0.9759, 0.6429, 0.9759, 0.6429, 0.9759, 0.6429, 0.9759, 0.6429, 0.9759, 0.6429, 0.9759, 0.6429, 0.9759, 0.6429])
me_cube_006.materials.append(mat_material)
me_cube_006.materials.append(mat_material_001)
me_cube_006.use_remesh_fix_poles = True
me_cube_006.use_remesh_preserve_attributes = False
me_cube_006.update()
me_cube_007 = bpy.data.meshes.new('Cube.007')
me_cube_007.from_pydata([(0.9702, 1.733, -1.192e-07), (-0.4158, 1.207, -1.192e-07), (0.9702, 1.225, -1.225), (-0.4158, 0.8538, -0.8538), (0.9702, 0.0, -1.733), (-0.4158, 0.0, -1.207), (0.9702, -1.225, -1.225), (-0.4158, -0.8538, -0.8538), (0.9702, -1.732, 0.0), (-0.4158, -1.207, 0.0), (0.9702, -1.225, 1.225), (-0.4158, -0.8538, 0.8538), (0.9702, 0.0, 1.732), (-0.4158, 0.0, 1.207), (0.9702, 1.225, 1.225), (-0.4158, 0.8538, 0.8538), (-0.4158, 1.225, -1.225), (-0.4158, 1.733, -1.192e-07), (-0.4158, 0.0, -1.733), (-0.4158, -1.225, -1.225), (-0.4158, -1.732, 0.0), (-0.4158, -1.225, 1.225), (-0.4158, 0.0, 1.732), (-0.4158, 1.225, 1.225), (-0.1386, 0.8538, -0.8538), (-0.1386, 1.207, -1.192e-07), (-0.1386, 0.0, -1.207), (-0.1386, -0.8538, -0.8538), (-0.1386, -1.207, 0.0), (-0.1386, -0.8538, 0.8538), (-0.1386, 0.0, 1.207), (-0.1386, 0.8538, 0.8538)], [], [(0, 2, 16, 17), (2, 4, 18, 16), (4, 6, 19, 18), (6, 8, 20, 19), (8, 10, 21, 20), (10, 12, 22, 21), (1, 25, 31, 15), (12, 14, 23, 22), (14, 0, 17, 23), (0, 14, 12, 10, 8, 6, 4, 2), (1, 17, 16, 3), (3, 16, 18, 5), (5, 18, 19, 7), (7, 19, 20, 9), (9, 20, 21, 11), (11, 21, 22, 13), (13, 22, 23, 15), (15, 23, 17, 1), (24, 26, 27, 28, 29, 30, 31, 25), (13, 30, 29, 11), (9, 28, 27, 7), (5, 26, 24, 3), (15, 31, 30, 13), (11, 29, 28, 9), (7, 27, 26, 5), (3, 24, 25, 1)])
_uv = me_cube_007.uv_layers.new(name='UVMap')
_uv.uv.foreach_set('vector', [0.9759, 0.6429, 0.9759, 0.6429, 0.9759, 0.6429, 0.9759, 0.6429, 0.9759, 0.6429, 0.9759, 0.6429, 0.9759, 0.6429, 0.9759, 0.6429, 0.9759, 0.6429, 0.9759, 0.6429, 0.9759, 0.6429, 0.9759, 0.6429, 0.9759, 0.6429, 0.9759, 0.6429, 0.9759, 0.6429, 0.9759, 0.6429, 0.9759, 0.6429, 0.9759, 0.6429, 0.9759, 0.6429, 0.9759, 0.6429, 0.9759, 0.6429, 0.9759, 0.6429, 0.9759, 0.6429, 0.9759, 0.6429, 0.9759, 0.6429, 0.9759, 0.6429, 0.9759, 0.6429, 0.9759, 0.6429, 0.9759, 0.6429, 0.9759, 0.6429, 0.9759, 0.6429, 0.9759, 0.6429, 0.9759, 0.6429, 0.9759, 0.6429, 0.9759, 0.6429, 0.9759, 0.6429, 0.9759, 0.6429, 0.9759, 0.6429, 0.9759, 0.6429, 0.9759, 0.6429, 0.9759, 0.6429, 0.9759, 0.6429, 0.9759, 0.6429, 0.9759, 0.6429, 0.9759, 0.6429, 0.9759, 0.6429, 0.9759, 0.6429, 0.9759, 0.6429, 0.9759, 0.6429, 0.9759, 0.6429, 0.9759, 0.6429, 0.9759, 0.6429, 0.9759, 0.6429, 0.9759, 0.6429, 0.9759, 0.6429, 0.9759, 0.6429, 0.9759, 0.6429, 0.9759, 0.6429, 0.9759, 0.6429, 0.9759, 0.6429, 0.9759, 0.6429, 0.9759, 0.6429, 0.9759, 0.6429, 0.9759, 0.6429, 0.9759, 0.6429, 0.9759, 0.6429, 0.9759, 0.6429, 0.9759, 0.6429, 0.9759, 0.6429, 0.9759, 0.6429, 0.9759, 0.6429, 0.9759, 0.6429, 0.9759, 0.6429, 0.9759, 0.6429, 0.9759, 0.6429, 0.9759, 0.6429, 0.5474, 0.172, 0.5474, 0.172, 0.5474, 0.172, 0.5474, 0.172, 0.5474, 0.172, 0.5474, 0.172, 0.5474, 0.172, 0.5474, 0.172, 0.9759, 0.6429, 0.9759, 0.6429, 0.9759, 0.6429, 0.9759, 0.6429, 0.9759, 0.6429, 0.9759, 0.6429, 0.9759, 0.6429, 0.9759, 0.6429, 0.9759, 0.6429, 0.9759, 0.6429, 0.9759, 0.6429, 0.9759, 0.6429, 0.9759, 0.6429, 0.9759, 0.6429, 0.9759, 0.6429, 0.9759, 0.6429, 0.9759, 0.6429, 0.9759, 0.6429, 0.9759, 0.6429, 0.9759, 0.6429, 0.9759, 0.6429, 0.9759, 0.6429, 0.9759, 0.6429, 0.9759, 0.6429, 0.9759, 0.6429, 0.9759, 0.6429, 0.9759, 0.6429, 0.9759, 0.6429])
me_cube_007.materials.append(mat_material)
me_cube_007.materials.append(mat_material_001)
me_cube_007.use_remesh_fix_poles = True
me_cube_007.use_remesh_preserve_attributes = False
me_cube_007.update()

# ---- objects
ob_cube = bpy.data.objects.new('Cube', me_cube_001)
ob_cube_001 = bpy.data.objects.new('Cube.001', me_cube_002)
ob_cube_002 = bpy.data.objects.new('Cube.002', me_cube_003)
ob_cube_003 = bpy.data.objects.new('Cube.003', me_cube_004)
ob_cube_004 = bpy.data.objects.new('Cube.004', me_cube_005)
ob_cube_005 = bpy.data.objects.new('Cube.005', me_cube_006)
ob_cube_006 = bpy.data.objects.new('Cube.006', me_cube_007)

# ---- transforms, parenting, visibility, modifiers, constraints
ob_cube.location = (2.203e-07, -7.107, 6.775)
ob_cube.scale = (1.32, 1.32, 1.32)
ob_cube_001.location = (-6.199, 9.462, 2.585)
ob_cube_001.scale = (1.32, 1.32, 1.32)
ob_cube_002.location = (6.586, -8.884, 2.305)
ob_cube_002.scale = (1.32, 1.32, 1.32)
ob_cube_003.location = (6.586, 3.899, 2.305)
ob_cube_003.scale = (1.32, 1.32, 1.32)
ob_cube_004.location = (6.586, 10.11, 2.305)
ob_cube_004.scale = (1.32, 1.32, 1.32)
ob_cube_005.location = (-6.586, -8.884, 2.305)
ob_cube_005.scale = (1.32, 1.32, 1.32)
ob_cube_006.location = (-6.586, 3.899, 2.305)
ob_cube_006.scale = (1.32, 1.32, 1.32)

# ---- collection membership
col_collection.objects.link(ob_cube)
col_collection.objects.link(ob_cube_001)
col_collection.objects.link(ob_cube_002)
col_collection.objects.link(ob_cube_003)
col_collection.objects.link(ob_cube_004)
col_collection.objects.link(ob_cube_005)
col_collection.objects.link(ob_cube_006)

# ---- scene / render settings (as saved in the file)
scene.frame_start = 1; scene.frame_end = 250; scene.frame_set(1)
scene.render.engine = 'BLENDER_EEVEE_NEXT'
scene.cycles.sampling_pattern = 'TABULATED_SOBOL'
scene.cycles.use_light_tree = False
scene.view_settings.view_transform = 'Filmic'
bpy.context.view_layer.update()

# ---- added for rendering (the .blend has no active camera and no usable light): camera, sun
cam_auto = bpy.data.cameras.new('AutoCamera')
cam_auto.lens = 50.0
cam_auto.sensor_width = 36.0
cam_auto.clip_end = 1000.0
ob_auto_camera = bpy.data.objects.new('AutoCamera', cam_auto)
scene.collection.objects.link(ob_auto_camera)
ob_auto_camera.location = (32.772, -39.4728, 32.5478)
ob_auto_camera.rotation_euler = (1.09748, -7.21219e-08, 0.694738)
scene.camera = ob_auto_camera
light_auto_sun = bpy.data.lights.new('AutoSun', 'SUN')
light_auto_sun.energy = 3.0
light_auto_sun.angle = 0.0523599
ob_auto_sun = bpy.data.objects.new('AutoSun', light_auto_sun)
scene.collection.objects.link(ob_auto_sun)
ob_auto_sun.rotation_euler = (0.872665, 0.174533, 0.523599)
bpy.context.view_layer.update()
